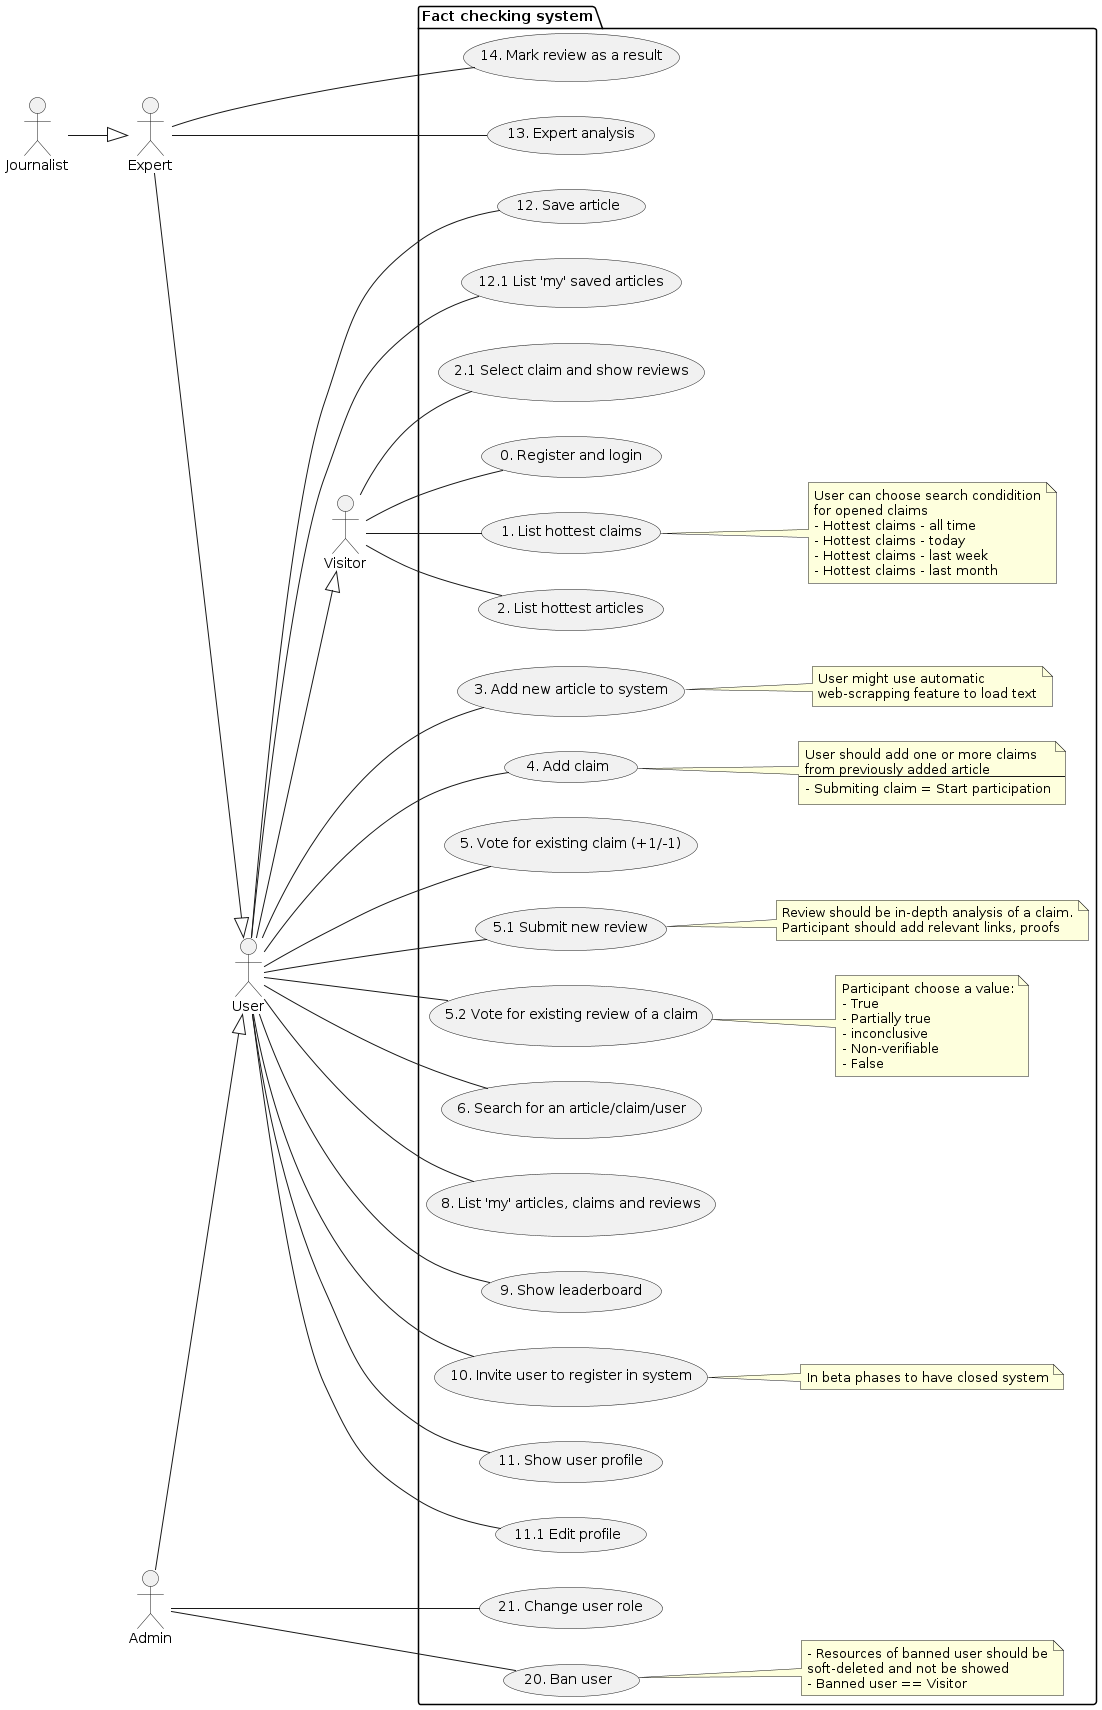

The diagram above was rendered by PlantUML. Its source (embedded in the PNG):
@startuml System use cases
left to right direction

"Visitor" as Visitor
"User" as User
"Expert" as Expert
"Journalist" as Journalist
"Admin" as Admin

package "Fact checking system" {

  User --|> Visitor
  Expert --|> User
  Journalist --|> Expert
  Admin --|> User

  usecase UC0 as "0. Register and login"

  usecase UC1 as "1. List hottest claims"
  note right of UC1
    User can choose search condidition
    for opened claims
    - Hottest claims - all time
    - Hottest claims - today
    - Hottest claims - last week
    - Hottest claims - last month
  end note

  usecase UC2 as "2. List hottest articles"

  usecase UC2_1 as "2.1 Select claim and show reviews"

  usecase UC3 as "3. Add new article to system"
  note right of UC3
    User might use automatic
    web-scrapping feature to load text
  end note
  
  usecase UC4 as "4. Add claim"
  note right of UC4
    User should add one or more claims
    from previously added article
    --
    - Submiting claim = Start participation
  end note

  usecase UC5 as "5. Vote for existing claim (+1/-1)"

  usecase UC5_1 as "5.1 Submit new review"
  note right of UC5_1
    Review should be in-depth analysis of a claim.
    Participant should add relevant links, proofs
  end note
  
  usecase UC5_2 as "5.2 Vote for existing review of a claim"
  note right of UC5_2
    Participant choose a value:
    - True
    - Partially true
    - inconclusive
    - Non-verifiable
    - False
  end note

  usecase UC6 as "6. Search for an article/claim/user"

  usecase UC8 as "8. List 'my' articles, claims and reviews"

  usecase UC9 as "9. Show leaderboard"

  usecase UC10 as "10. Invite user to register in system"
  note right of UC10
    In beta phases to have closed system
  end note

  usecase UC11 as "11. Show user profile"
  usecase UC11_1 as "11.1 Edit profile"

  usecase UC12 as "12. Save article"
  usecase UC12_1 as "12.1 List 'my' saved articles"

  usecase UC13 as "13. Expert analysis"
  usecase UC14 as "14. Mark review as a result"
  
  usecase UC20 as "20. Ban user"
  note right of UC20
    - Resources of banned user should be
    soft-deleted and not be showed
    - Banned user == Visitor
  end note
  
  usecase UC21 as "21. Change user role"

  
    Visitor -- UC0
    Visitor -- UC1
    Visitor -- UC2
    Visitor -- UC2_1
    
    User -- UC3
    User -- UC4
    User -- UC5
    User -- UC5_1
    User -- UC5_2
    User -- UC6
    ' User -- UC7
    User -- UC8
    User -- UC9
    User -- UC10
    User -- UC11
    User -- UC11_1
    User -- UC12
    User -- UC12_1

    Expert -- UC13
    Expert -- UC14

    Admin -- UC20
    Admin -- UC21
}
@enduml